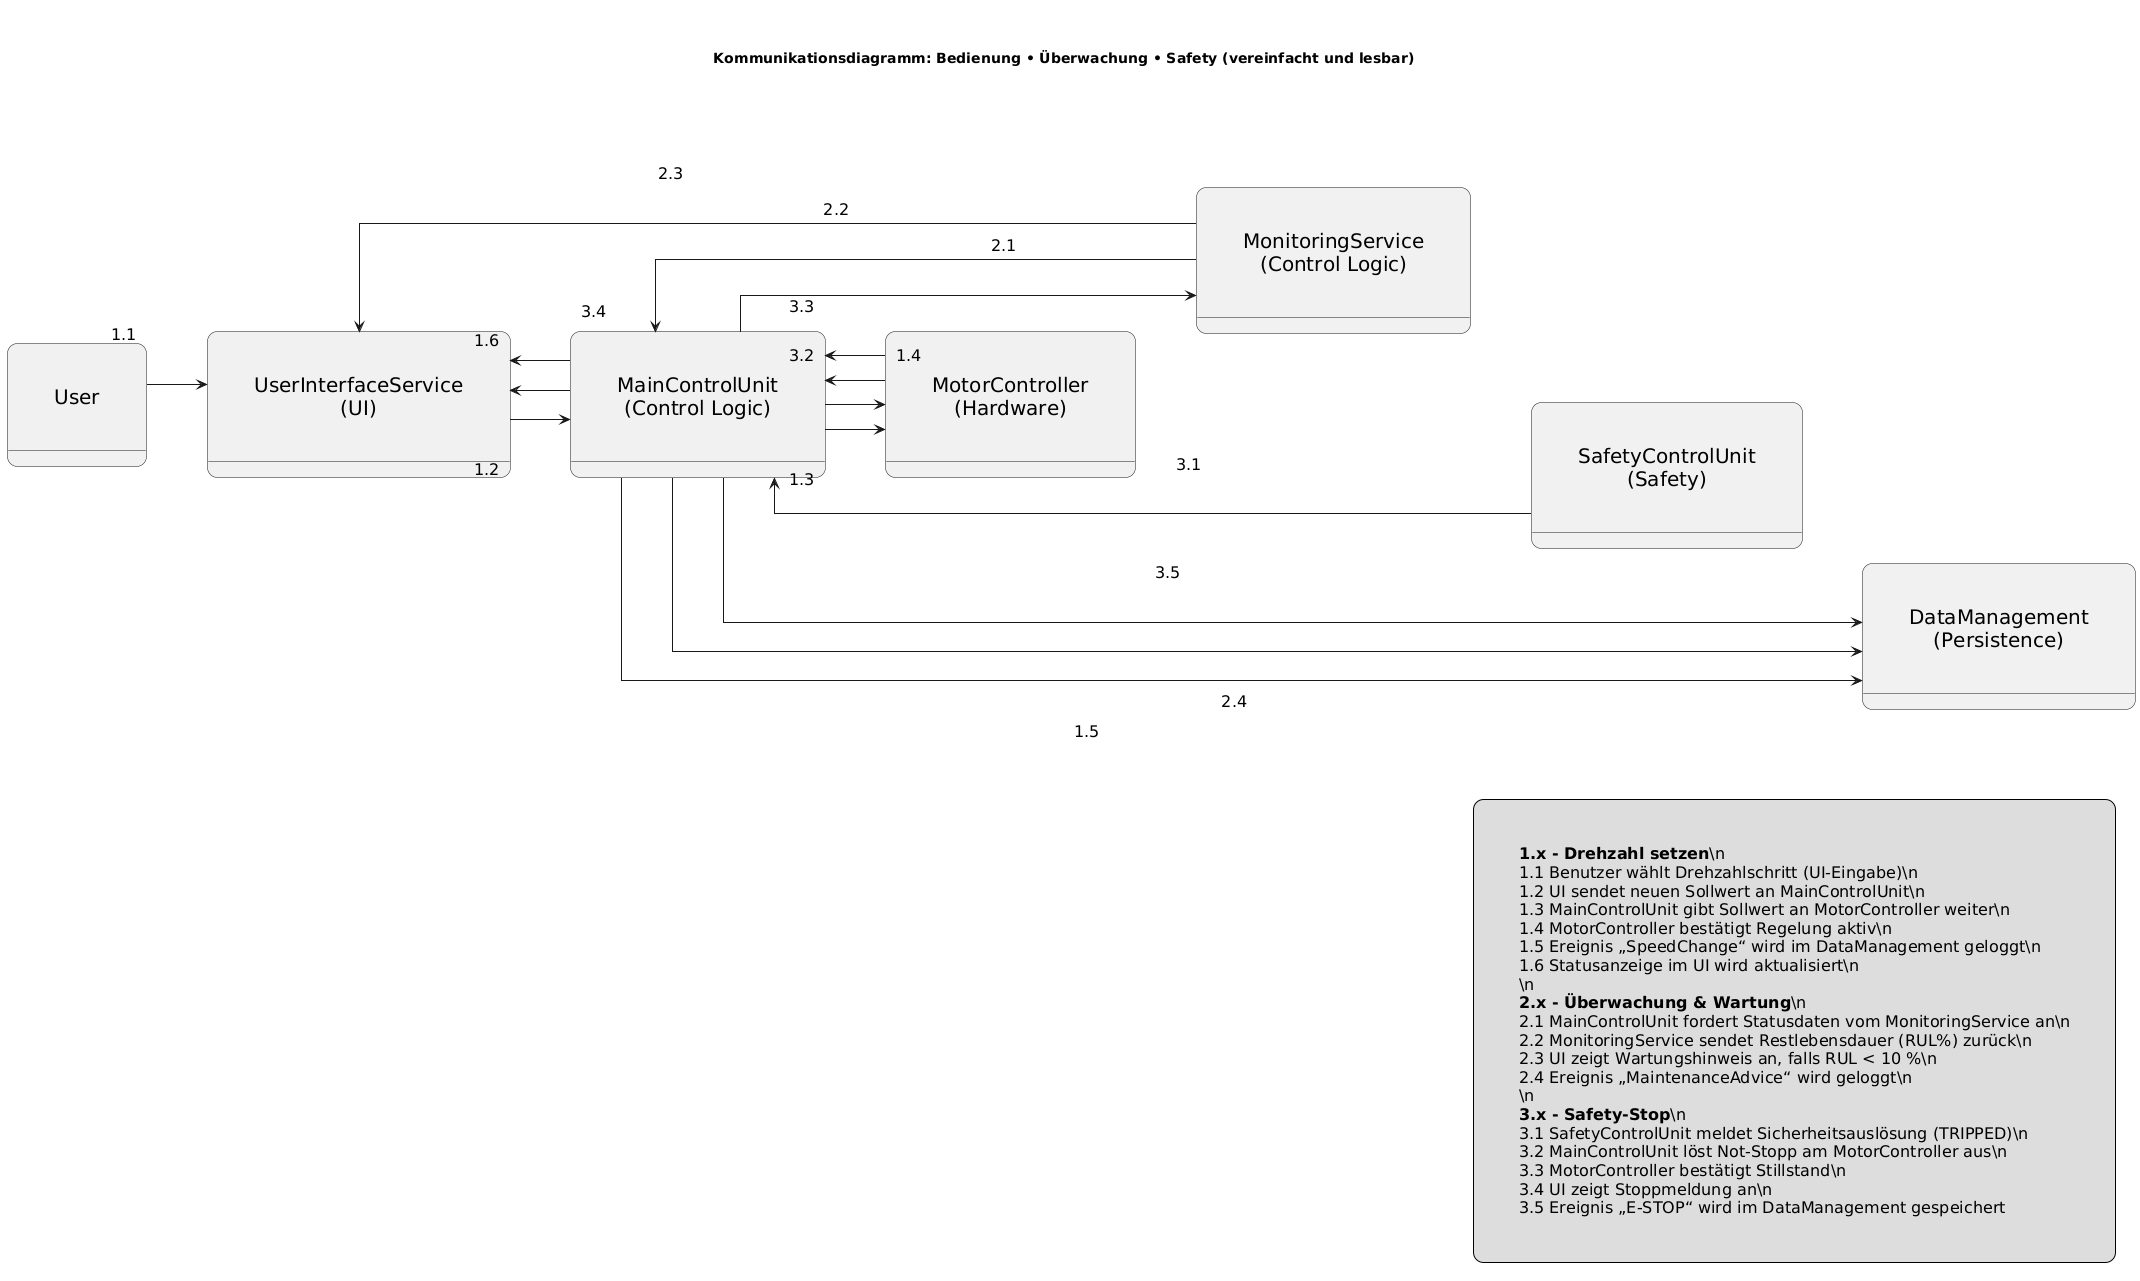

The diagram above was rendered by PlantUML. Its source (embedded in the PNG):
@startuml
title Kommunikationsdiagramm: Bedienung • Überwachung • Safety (vereinfacht und lesbar)

' ===== Darstellungseinstellungen =====
left to right direction
skinparam defaultFontSize 18
skinparam ArrowFontSize 16
skinparam ObjectFontSize 20
skinparam LegendFontSize 16
skinparam Padding 40
skinparam linetype ortho
skinparam shadowing false
skinparam roundcorner 20

' ===== Objekte =====
object User
object UI  as "UserInterfaceService\n(UI)"
object MCU as "MainControlUnit\n(Control Logic)"
object MC  as "MotorController\n(Hardware)"
object MS  as "MonitoringService\n(Control Logic)"
object SCU as "SafetyControlUnit\n(Safety)"
object DM  as "DataManagement\n(Persistence)"

' ===== Leerräume zur Streckung =====
User -[hidden]-> UI
UI -[hidden]-> MCU
MCU -[hidden]-> MC
MC -[hidden]-> MS
MS -[hidden]-> SCU
SCU -[hidden]-> DM

' ===== Nachrichten =====
' 1) Drehzahl setzen
User --> UI  : 1.1
UI   --> MCU : 1.2
MCU  --> MC  : 1.3
MC   --> MCU : 1.4
MCU  --> DM  : 1.5
MCU  --> UI  : 1.6

' 2) Überwachung / Wartung
MCU --> MS  : 2.1
MS  --> MCU : 2.2
MS  --> UI  : 2.3
MCU --> DM  : 2.4

' 3) Safety-Stop
SCU --> MCU : 3.1
MCU --> MC  : 3.2
MC  --> MCU : 3.3
MCU --> UI  : 3.4
MCU --> DM  : 3.5

' ===== Legende =====
legend right
<b>1.x - Drehzahl setzen</b>\n
1.1 Benutzer wählt Drehzahlschritt (UI-Eingabe)\n
1.2 UI sendet neuen Sollwert an MainControlUnit\n
1.3 MainControlUnit gibt Sollwert an MotorController weiter\n
1.4 MotorController bestätigt Regelung aktiv\n
1.5 Ereignis „SpeedChange“ wird im DataManagement geloggt\n
1.6 Statusanzeige im UI wird aktualisiert\n
\n
<b>2.x - Überwachung & Wartung</b>\n
2.1 MainControlUnit fordert Statusdaten vom MonitoringService an\n
2.2 MonitoringService sendet Restlebensdauer (RUL%) zurück\n
2.3 UI zeigt Wartungshinweis an, falls RUL < 10 %\n
2.4 Ereignis „MaintenanceAdvice“ wird geloggt\n
\n
<b>3.x - Safety-Stop</b>\n
3.1 SafetyControlUnit meldet Sicherheitsauslösung (TRIPPED)\n
3.2 MainControlUnit löst Not-Stopp am MotorController aus\n
3.3 MotorController bestätigt Stillstand\n
3.4 UI zeigt Stoppmeldung an\n
3.5 Ereignis „E-STOP“ wird im DataManagement gespeichert
end legend
@enduml